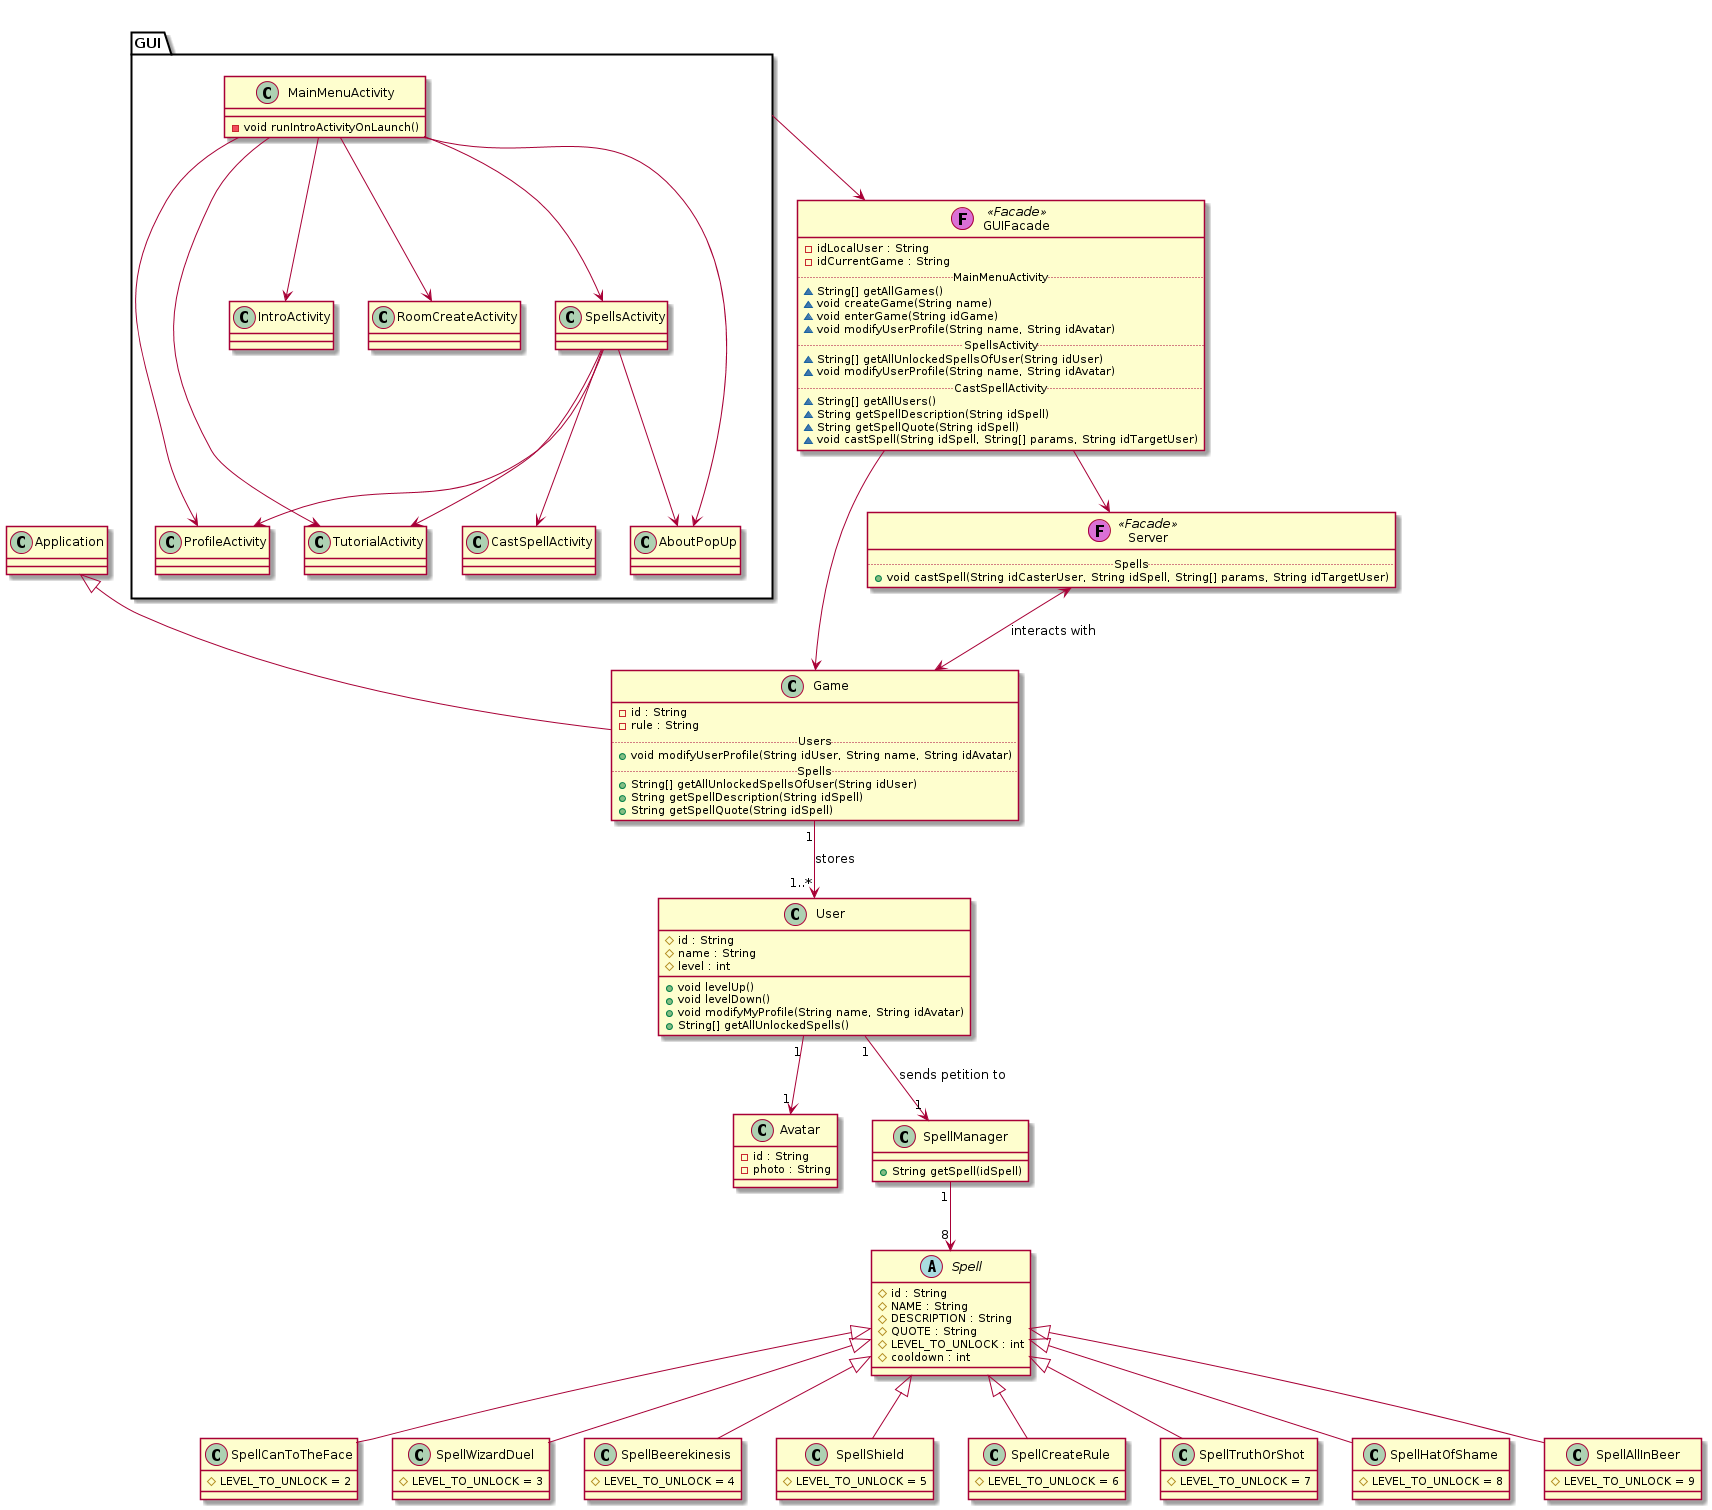

The diagram above was rendered by PlantUML. Its source (embedded in the PNG):
@startuml


class Game extends Application{
	-id : String
	-rule : String
	.. Users ..
	+void modifyUserProfile(String idUser, String name, String idAvatar)
	.. Spells ..
	+String[] getAllUnlockedSpellsOfUser(String idUser)
	+String getSpellDescription(String idSpell)
	+String getSpellQuote(String idSpell)
}

class User{
	#id : String
	#name : String
	#level : int	

	+void levelUp()
	+void levelDown()
	+void modifyMyProfile(String name, String idAvatar)
	+String[] getAllUnlockedSpells()
}

class Avatar{
	-id : String
	-photo : String
}

class SpellManager {
	+String getSpell(idSpell)
}

abstract class Spell{
	#id : String
	#NAME : String
	#DESCRIPTION : String
	#QUOTE : String
	#LEVEL_TO_UNLOCK : int
	#cooldown : int
}

class SpellCanToTheFace extends Spell{
	#LEVEL_TO_UNLOCK = 2
}

class SpellWizardDuel extends Spell{
	#LEVEL_TO_UNLOCK = 3
}

class SpellBeerekinesis extends Spell{
	#LEVEL_TO_UNLOCK = 4
}

class SpellShield extends Spell{
	#LEVEL_TO_UNLOCK = 5
}

class SpellCreateRule extends Spell{
	#LEVEL_TO_UNLOCK = 6
}

class SpellTruthOrShot extends Spell{
	#LEVEL_TO_UNLOCK = 7
}

class SpellHatOfShame extends Spell{
	#LEVEL_TO_UNLOCK = 8
}

class SpellAllInBeer extends Spell{
	#LEVEL_TO_UNLOCK = 9
}

Game "1" --> "1..*" User: stores
SpellManager "1" --> "8" Spell
User "1" --> "1" SpellManager : sends petition to
User "1" --> "1" Avatar



package GUI{
	class CastSpellActivity{
	}
	class MainMenuActivity{
		-void runIntroActivityOnLaunch()
	}
	class ProfileActivity{
	}
	
	class SpellsActivity{
	}
  
	MainMenuActivity  -->  IntroActivity
	MainMenuActivity  -->  SpellsActivity
	MainMenuActivity  -->  RoomCreateActivity
	MainMenuActivity  -->  ProfileActivity 
	MainMenuActivity  -->  TutorialActivity
	MainMenuActivity  -->  AboutPopUp
	SpellsActivity  -->  ProfileActivity
	SpellsActivity  -->  TutorialActivity
	SpellsActivity  -->  CastSpellActivity
	SpellsActivity  -->  AboutPopUp
}

class GUIFacade <<(F,orchid) Facade>>{
	-idLocalUser : String
	-idCurrentGame : String
	.. MainMenuActivity ..
	~String[] getAllGames()
	~void createGame(String name)
	~void enterGame(String idGame)
	~void modifyUserProfile(String name, String idAvatar)
	.. SpellsActivity ..
	~String[] getAllUnlockedSpellsOfUser(String idUser)
	~void modifyUserProfile(String name, String idAvatar)
	.. CastSpellActivity ..
	~String[] getAllUsers()
	~String getSpellDescription(String idSpell)
	~String getSpellQuote(String idSpell)
	~void castSpell(String idSpell, String[] params, String idTargetUser)
}

GUI --> GUIFacade


class Server <<(F,orchid) Facade>>{
	.. Spells ..
	+void castSpell(String idCasterUser, String idSpell, String[] params, String idTargetUser)
}


/'Interactions Server - Game'/

Server <--> Game : interacts with

/'Interactions GUI - Game'/

GUIFacade --> Game

/'Interactions GUI - Server '/
GUIFacade --> Server

@enduml